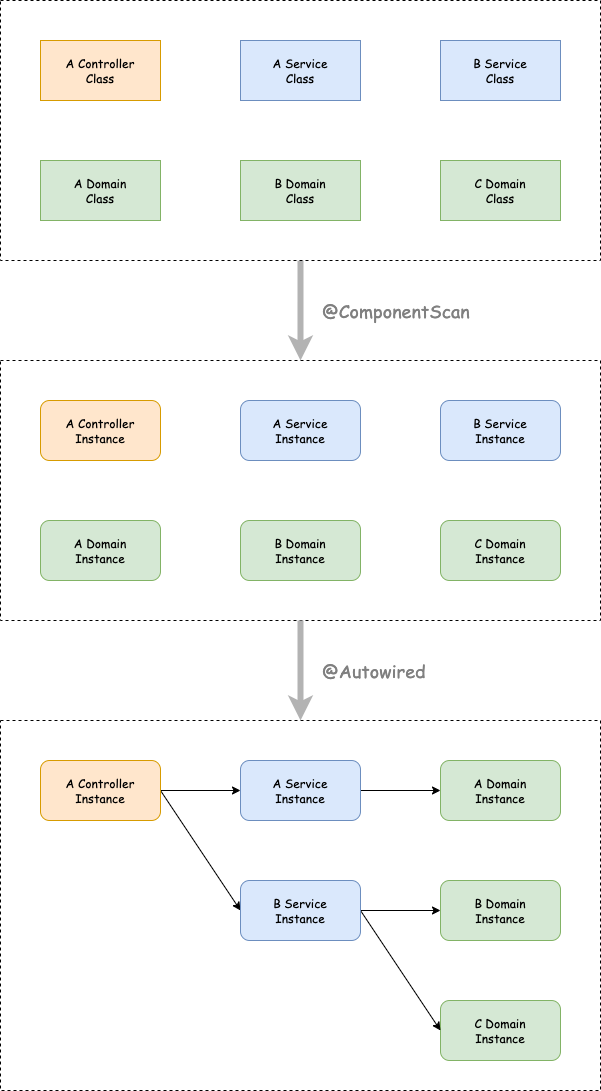

The diagram above was exported from draw.io. Its source (the exported page's mxGraphModel, read from the mxfile embedded in the PNG):
<mxGraphModel dx="562" dy="446" grid="1" gridSize="10" guides="1" tooltips="1" connect="1" arrows="1" fold="1" page="1" pageScale="1" pageWidth="827" pageHeight="1169" math="0" shadow="0">
  <root>
    <mxCell id="0" />
    <mxCell id="1" parent="0" />
    <mxCell id="29" style="edgeStyle=none;html=1;exitX=0.5;exitY=1;exitDx=0;exitDy=0;entryX=0.5;entryY=0;entryDx=0;entryDy=0;fontFamily=Comic Sans MS;strokeWidth=6;strokeColor=#B3B3B3;" parent="1" source="14" target="15" edge="1">
      <mxGeometry relative="1" as="geometry" />
    </mxCell>
    <mxCell id="14" value="" style="whiteSpace=wrap;html=1;verticalAlign=top;dashed=1;" parent="1" vertex="1">
      <mxGeometry x="40" y="40" width="600" height="260" as="geometry" />
    </mxCell>
    <mxCell id="2" value="A Service&lt;br&gt;Class" style="whiteSpace=wrap;html=1;fillColor=#dae8fc;strokeColor=#6c8ebf;fontFamily=Comic Sans MS;" parent="1" vertex="1">
      <mxGeometry x="280" y="80" width="120" height="60" as="geometry" />
    </mxCell>
    <mxCell id="3" value="A Controller&lt;br&gt;Class" style="whiteSpace=wrap;html=1;fillColor=#ffe6cc;strokeColor=#d79b00;fontFamily=Comic Sans MS;" parent="1" vertex="1">
      <mxGeometry x="80" y="80" width="120" height="60" as="geometry" />
    </mxCell>
    <mxCell id="4" value="A Domain&lt;br&gt;Class" style="whiteSpace=wrap;html=1;fillColor=#d5e8d4;strokeColor=#82b366;fontFamily=Comic Sans MS;" parent="1" vertex="1">
      <mxGeometry x="80" y="200" width="120" height="60" as="geometry" />
    </mxCell>
    <mxCell id="5" value="B Service&lt;br&gt;Class" style="whiteSpace=wrap;html=1;fillColor=#dae8fc;strokeColor=#6c8ebf;fontFamily=Comic Sans MS;" parent="1" vertex="1">
      <mxGeometry x="480" y="80" width="120" height="60" as="geometry" />
    </mxCell>
    <mxCell id="7" value="B Domain&lt;br&gt;Class" style="whiteSpace=wrap;html=1;fillColor=#d5e8d4;strokeColor=#82b366;fontFamily=Comic Sans MS;" parent="1" vertex="1">
      <mxGeometry x="280" y="200" width="120" height="60" as="geometry" />
    </mxCell>
    <mxCell id="8" value="C Domain&lt;br&gt;Class" style="whiteSpace=wrap;html=1;fillColor=#d5e8d4;strokeColor=#82b366;fontFamily=Comic Sans MS;" parent="1" vertex="1">
      <mxGeometry x="480" y="200" width="120" height="60" as="geometry" />
    </mxCell>
    <mxCell id="15" value="" style="whiteSpace=wrap;html=1;verticalAlign=top;dashed=1;" parent="1" vertex="1">
      <mxGeometry x="40" y="400" width="600" height="260" as="geometry" />
    </mxCell>
    <mxCell id="16" value="A Service&lt;br&gt;Instance" style="whiteSpace=wrap;html=1;rounded=1;fillColor=#dae8fc;strokeColor=#6c8ebf;fontFamily=Comic Sans MS;" parent="1" vertex="1">
      <mxGeometry x="280" y="440" width="120" height="60" as="geometry" />
    </mxCell>
    <mxCell id="17" value="A Controller&lt;br&gt;Instance" style="whiteSpace=wrap;html=1;rounded=1;fillColor=#ffe6cc;strokeColor=#d79b00;fontFamily=Comic Sans MS;" parent="1" vertex="1">
      <mxGeometry x="80" y="440" width="120" height="60" as="geometry" />
    </mxCell>
    <mxCell id="18" value="A Domain&lt;br&gt;Instance" style="whiteSpace=wrap;html=1;rounded=1;fillColor=#d5e8d4;strokeColor=#82b366;fontFamily=Comic Sans MS;" parent="1" vertex="1">
      <mxGeometry x="80" y="560" width="120" height="60" as="geometry" />
    </mxCell>
    <mxCell id="19" value="B Service&lt;br&gt;Instance" style="whiteSpace=wrap;html=1;rounded=1;fillColor=#dae8fc;strokeColor=#6c8ebf;fontFamily=Comic Sans MS;" parent="1" vertex="1">
      <mxGeometry x="480" y="440" width="120" height="60" as="geometry" />
    </mxCell>
    <mxCell id="20" value="B Domain&lt;br&gt;Instance" style="whiteSpace=wrap;html=1;rounded=1;fillColor=#d5e8d4;strokeColor=#82b366;fontFamily=Comic Sans MS;" parent="1" vertex="1">
      <mxGeometry x="280" y="560" width="120" height="60" as="geometry" />
    </mxCell>
    <mxCell id="21" value="C Domain&lt;br&gt;Instance" style="whiteSpace=wrap;html=1;rounded=1;fillColor=#d5e8d4;strokeColor=#82b366;fontFamily=Comic Sans MS;" parent="1" vertex="1">
      <mxGeometry x="480" y="560" width="120" height="60" as="geometry" />
    </mxCell>
    <mxCell id="22" value="" style="whiteSpace=wrap;html=1;verticalAlign=top;dashed=1;" parent="1" vertex="1">
      <mxGeometry x="40" y="760" width="600" height="370" as="geometry" />
    </mxCell>
    <mxCell id="34" style="edgeStyle=none;html=1;exitX=1;exitY=0.5;exitDx=0;exitDy=0;entryX=0;entryY=0.5;entryDx=0;entryDy=0;" edge="1" parent="1" source="23" target="27">
      <mxGeometry relative="1" as="geometry" />
    </mxCell>
    <mxCell id="23" value="A Service&lt;br&gt;Instance" style="whiteSpace=wrap;html=1;rounded=1;fillColor=#dae8fc;strokeColor=#6c8ebf;fontFamily=Comic Sans MS;" parent="1" vertex="1">
      <mxGeometry x="280" y="800" width="120" height="60" as="geometry" />
    </mxCell>
    <mxCell id="33" style="edgeStyle=none;html=1;exitX=1;exitY=0.5;exitDx=0;exitDy=0;" edge="1" parent="1" source="24" target="23">
      <mxGeometry relative="1" as="geometry" />
    </mxCell>
    <mxCell id="36" style="edgeStyle=none;html=1;exitX=1;exitY=0.5;exitDx=0;exitDy=0;entryX=0;entryY=0.5;entryDx=0;entryDy=0;" edge="1" parent="1" source="24" target="26">
      <mxGeometry relative="1" as="geometry" />
    </mxCell>
    <mxCell id="24" value="A Controller&lt;br&gt;Instance" style="whiteSpace=wrap;html=1;rounded=1;fillColor=#ffe6cc;strokeColor=#d79b00;fontFamily=Comic Sans MS;" parent="1" vertex="1">
      <mxGeometry x="80" y="800" width="120" height="60" as="geometry" />
    </mxCell>
    <mxCell id="25" value="C Domain&lt;br&gt;Instance" style="whiteSpace=wrap;html=1;rounded=1;fillColor=#d5e8d4;strokeColor=#82b366;fontFamily=Comic Sans MS;" parent="1" vertex="1">
      <mxGeometry x="480" y="1040" width="120" height="60" as="geometry" />
    </mxCell>
    <mxCell id="35" style="edgeStyle=none;html=1;exitX=1;exitY=0.5;exitDx=0;exitDy=0;" edge="1" parent="1" source="26" target="28">
      <mxGeometry relative="1" as="geometry" />
    </mxCell>
    <mxCell id="37" style="edgeStyle=none;html=1;exitX=1;exitY=0.5;exitDx=0;exitDy=0;entryX=0;entryY=0.5;entryDx=0;entryDy=0;" edge="1" parent="1" source="26" target="25">
      <mxGeometry relative="1" as="geometry" />
    </mxCell>
    <mxCell id="26" value="B Service&lt;br&gt;Instance" style="whiteSpace=wrap;html=1;rounded=1;fillColor=#dae8fc;strokeColor=#6c8ebf;fontFamily=Comic Sans MS;" parent="1" vertex="1">
      <mxGeometry x="280" y="920" width="120" height="60" as="geometry" />
    </mxCell>
    <mxCell id="27" value="A Domain&lt;br&gt;Instance" style="whiteSpace=wrap;html=1;rounded=1;fillColor=#d5e8d4;strokeColor=#82b366;fontFamily=Comic Sans MS;" parent="1" vertex="1">
      <mxGeometry x="480" y="800" width="120" height="60" as="geometry" />
    </mxCell>
    <mxCell id="28" value="B Domain&lt;br&gt;Instance" style="whiteSpace=wrap;html=1;rounded=1;fillColor=#d5e8d4;strokeColor=#82b366;fontFamily=Comic Sans MS;" parent="1" vertex="1">
      <mxGeometry x="480" y="920" width="120" height="60" as="geometry" />
    </mxCell>
    <mxCell id="30" style="edgeStyle=none;html=1;entryX=0.5;entryY=0;entryDx=0;entryDy=0;fontFamily=Comic Sans MS;strokeWidth=6;strokeColor=#B3B3B3;" parent="1" target="22" edge="1">
      <mxGeometry relative="1" as="geometry">
        <mxPoint x="340" y="660" as="sourcePoint" />
        <mxPoint x="350" y="410" as="targetPoint" />
      </mxGeometry>
    </mxCell>
    <mxCell id="31" value="&lt;font color=&quot;#808080&quot; style=&quot;font-size: 18px;&quot;&gt;@ComponentScan&lt;/font&gt;" style="text;strokeColor=none;align=left;fillColor=none;html=1;verticalAlign=middle;whiteSpace=wrap;rounded=0;dashed=1;fontFamily=Comic Sans MS;" parent="1" vertex="1">
      <mxGeometry x="360" y="320" width="230" height="60" as="geometry" />
    </mxCell>
    <mxCell id="32" value="&lt;font color=&quot;#808080&quot; style=&quot;font-size: 18px;&quot;&gt;@Autowired&lt;/font&gt;" style="text;strokeColor=none;align=left;fillColor=none;html=1;verticalAlign=middle;whiteSpace=wrap;rounded=0;dashed=1;fontFamily=Comic Sans MS;" parent="1" vertex="1">
      <mxGeometry x="360" y="680" width="230" height="60" as="geometry" />
    </mxCell>
  </root>
</mxGraphModel>